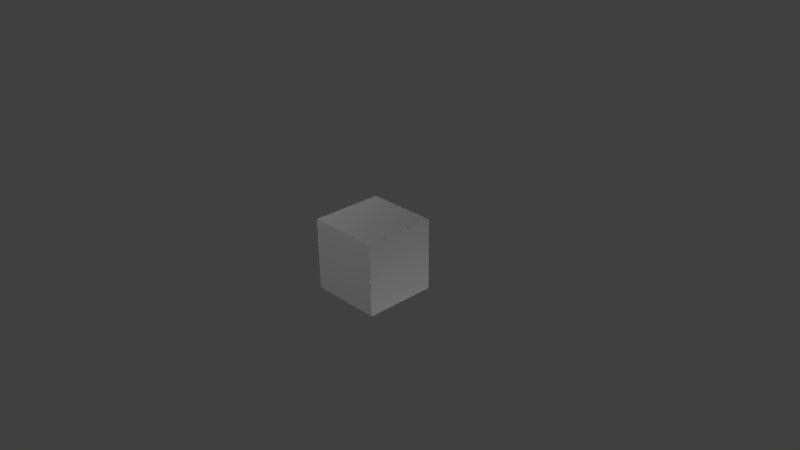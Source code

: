 # Source: unit_cube.blend  (saved by Blender 2.72.0; exported with 4.5.12 LTS)
import bpy
from mathutils import Matrix  # noqa: F401  (used for matrix-valued properties, if any)

bpy.ops.wm.read_factory_settings(use_empty=True)
scene = bpy.context.scene
scene.name = 'Scene'

# ---- collections
col_collection_1 = bpy.data.collections.new('Collection 1'); scene.collection.children.link(col_collection_1)

# ---- materials (node trees are filled in below, after node groups)
mat_unit_cube_material = bpy.data.materials.new('unit_cube_material')
mat_unit_cube_material.alpha_threshold = 0.0
mat_unit_cube_material.use_transparent_shadow = False
mat_unit_cube_material.roughness = 0.5

# ---- material node trees

# ---- world
world_world = bpy.data.worlds.new('World'); scene.world = world_world
world_world.color = (0.05088, 0.05088, 0.05088)
world_world.use_sun_shadow = False
world_world.sun_shadow_jitter_overblur = 0.0
world_world.cycles.sampling_method = 'MANUAL'
world_world.cycles.sample_map_resolution = 256

# ---- cameras
cam_camera = bpy.data.cameras.new('Camera')
cam_camera.clip_end = 100.0
cam_camera.lens = 35.0
cam_camera.sensor_width = 32.0
cam_camera.sensor_height = 18.0
cam_camera.ortho_scale = 7.314
cam_camera.dof.focus_distance = 0.0
cam_camera.dof.aperture_fstop = 128.0

# ---- lights
light_lamp = bpy.data.lights.new('Lamp', 'POINT')
light_lamp.transmission_factor = 0.0
light_lamp.cutoff_distance = 30.0
light_lamp.energy = 100.0
light_lamp.shadow_buffer_clip_start = 1.001
light_lamp.shadow_soft_size = 0.1
light_lamp.shadow_maximum_resolution = 0.006
light_lamp.use_absolute_resolution = True
light_lamp.cycles.use_multiple_importance_sampling = False

# ---- meshes
me_unit_cube = bpy.data.meshes.new('unit_cube')
me_unit_cube.from_pydata([(1.0, 1.0, -1.0), (1.0, -1.0, -1.0), (-1.0, -1.0, -1.0), (-1.0, 1.0, -1.0), (1.0, 1.0, 1.0), (1.0, -1.0, 1.0), (-1.0, -1.0, 1.0), (-1.0, 1.0, 1.0)], [], [(0, 1, 2, 3), (4, 7, 6, 5), (0, 4, 5, 1), (1, 5, 6, 2), (2, 6, 7, 3), (4, 0, 3, 7)])
_ca = me_unit_cube.color_attributes.new('Col', 'BYTE_COLOR', 'CORNER')
_ca.data.foreach_set('color', [1.0, 0.9216, 0.03434, 1.0, 1.0, 0.9216, 0.02416, 1.0, 1.0, 0.9216, 0.0331, 1.0, 1.0, 0.9473, 0.1529, 1.0, 1.0, 0.7913, 0.7913, 1.0, 0.9216, 0.7379, 0.7991, 1.0, 0.6867, 0.8308, 0.5395, 1.0, 0.5972, 0.7991, 0.4342, 1.0, 1.0, 0.01033, 0.007499, 1.0, 1.0, 0.01161, 0.008023, 1.0, 1.0, 0.07819, 0.07227, 1.0, 1.0, 0.01033, 0.007499, 1.0, 0.0331, 1.0, 0.02029, 1.0, 0.06125, 1.0, 0.04374, 1.0, 0.02416, 1.0, 0.0137, 1.0, 0.02624, 1.0, 0.01521, 1.0, 0.008568, 0.004777, 1.0, 1.0, 0.01938, 0.0137, 1.0, 1.0, 0.008568, 0.004777, 1.0, 1.0, 0.01096, 0.006512, 1.0, 1.0, 1.0, 0.002732, 0.7454, 1.0, 1.0, 0.004391, 0.7682, 1.0, 0.9911, 0.002732, 0.7605, 1.0, 0.7231, 0.003035, 0.7913, 1.0])
me_unit_cube.materials.append(mat_unit_cube_material)
me_unit_cube.use_remesh_preserve_volume = False
me_unit_cube.use_remesh_preserve_attributes = False
me_unit_cube.use_mirror_vertex_groups = False
me_unit_cube.update()

# ---- objects
ob_lamp_003 = bpy.data.objects.new('Lamp.003', light_lamp)
ob_lamp_002 = bpy.data.objects.new('Lamp.002', light_lamp)
ob_lamp_001 = bpy.data.objects.new('Lamp.001', light_lamp)
ob_unit_cube = bpy.data.objects.new('unit_cube', me_unit_cube)
ob_lamp = bpy.data.objects.new('Lamp', light_lamp)
ob_camera = bpy.data.objects.new('Camera', cam_camera)

# ---- transforms, parenting, visibility, modifiers, constraints
ob_lamp_003.location = (0.2049, 4.072, -2.189)
ob_lamp_003.rotation_euler = (0.6503, 0.05522, 1.866)
ob_lamp_003.scale = (-1.0, -1.0, -1.0)
ob_lamp_003.lock_rotations_4d = False
ob_lamp_003.empty_display_type = 'ARROWS'
ob_lamp_003.color = (0.0, 0.0, 0.0, 0.0)
ob_lamp_003.lineart.crease_threshold = 0.0
ob_lamp_002.location = (-0.3878, -4.916, 2.93)
ob_lamp_002.rotation_euler = (0.6503, 0.05522, 1.866)
ob_lamp_002.scale = (-1.0, -1.0, -1.0)
ob_lamp_002.lock_rotations_4d = False
ob_lamp_002.empty_display_type = 'ARROWS'
ob_lamp_002.color = (0.0, 0.0, 0.0, 0.0)
ob_lamp_002.lineart.crease_threshold = 0.0
ob_lamp_001.location = (-3.828, 0.01399, 3.123)
ob_lamp_001.rotation_euler = (0.6503, 0.05522, 1.866)
ob_lamp_001.scale = (-1.0, -1.0, -1.0)
ob_lamp_001.lock_rotations_4d = False
ob_lamp_001.empty_display_type = 'ARROWS'
ob_lamp_001.color = (0.0, 0.0, 0.0, 0.0)
ob_lamp_001.lineart.crease_threshold = 0.0
ob_unit_cube.location = (0.0, 0.0, 0.0)
ob_unit_cube.scale = (0.5, 0.5, 0.5)
ob_unit_cube.lock_rotations_4d = False
ob_unit_cube.empty_display_type = 'ARROWS'
ob_unit_cube.lineart.crease_threshold = 0.0
ob_lamp.location = (4.076, -0.1596, -2.415)
ob_lamp.rotation_euler = (0.6503, 0.05522, 1.866)
ob_lamp.scale = (-1.0, -1.0, -1.0)
ob_lamp.lock_rotations_4d = False
ob_lamp.empty_display_type = 'ARROWS'
ob_lamp.color = (0.0, 0.0, 0.0, 0.0)
ob_lamp.lineart.crease_threshold = 0.0
ob_camera.location = (7.481, -6.508, 5.344)
ob_camera.rotation_euler = (1.109, 0.01082, 0.8149)
ob_camera.lock_rotations_4d = False
ob_camera.empty_display_type = 'ARROWS'
ob_camera.color = (0.0, 0.0, 0.0, 0.0)
ob_camera.display_type = 'WIRE'
ob_camera.lineart.crease_threshold = 0.0

# ---- collection membership
col_collection_1.objects.link(ob_lamp_003)
col_collection_1.objects.link(ob_lamp_002)
col_collection_1.objects.link(ob_lamp_001)
col_collection_1.objects.link(ob_unit_cube)
col_collection_1.objects.link(ob_lamp)
col_collection_1.objects.link(ob_camera)

# ---- scene / render settings (as saved in the file)
scene.camera = ob_camera
scene.frame_start = 1; scene.frame_end = 250; scene.frame_set(1)
scene.render.engine = 'BLENDER_EEVEE_NEXT'
scene.render.resolution_percentage = 50
scene.render.dither_intensity = 0.0
scene.cycles.use_denoising = False
scene.cycles.samples = 10
scene.cycles.sampling_pattern = 'TABULATED_SOBOL'
scene.cycles.light_sampling_threshold = 0.0
scene.cycles.use_adaptive_sampling = False
scene.cycles.use_light_tree = False
scene.cycles.blur_glossy = 0.0
scene.cycles.pixel_filter_type = 'GAUSSIAN'
scene.cycles.sample_clamp_indirect = 0.0
scene.view_settings.view_transform = 'Standard'
bpy.context.view_layer.update()
